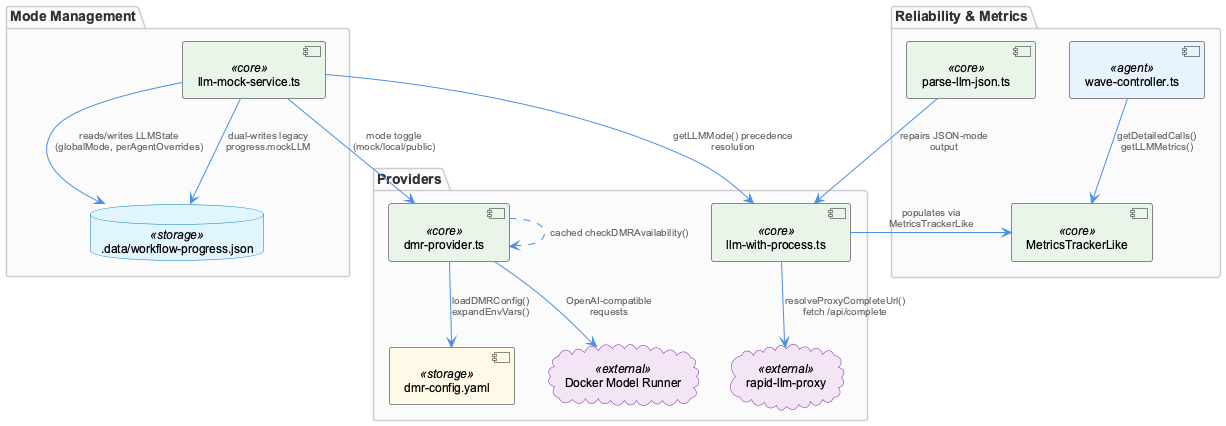

The diagram above was rendered by PlantUML. Its source (embedded in the PNG):
@startuml
!include /Users/Q284340/Agentic/coding/docs/puml/_standard-style.puml

package "Mode Management" {
  component "llm-mock-service.ts" as mock <<core>>
  database ".data/workflow-progress.json" as state <<storage>>
}

package "Providers" {
  component "dmr-provider.ts" as dmr <<core>>
  component "dmr-config.yaml" as dmrconfig <<storage>>
  cloud "Docker Model Runner" as dmrhost <<external>>
  component "llm-with-process.ts" as proxywrap <<core>>
  cloud "rapid-llm-proxy" as proxy <<external>>
}

package "Reliability & Metrics" {
  component "parse-llm-json.ts" as parser <<core>>
  component "MetricsTrackerLike" as metrics <<core>>
  component "wave-controller.ts" as wave <<agent>>
}

mock --> state : "reads/writes LLMState\n(globalMode, perAgentOverrides)"
mock --> state : "dual-writes legacy\nprogress.mockLLM"

dmr --> dmrconfig : "loadDMRConfig()\nexpandEnvVars()"
dmr --> dmrhost : "OpenAI-compatible\nrequests"
dmr ..> dmr : "cached checkDMRAvailability()"

proxywrap --> proxy : "resolveProxyCompleteUrl()\nfetch /api/complete"
proxywrap --> metrics : "populates via\nMetricsTrackerLike"

mock --> proxywrap : "getLLMMode() precedence\nresolution"
mock --> dmr : "mode toggle\n(mock/local/public)"

parser --> proxywrap : "repairs JSON-mode\noutput"
wave --> metrics : "getDetailedCalls()\ngetLLMMetrics()"

@enduml